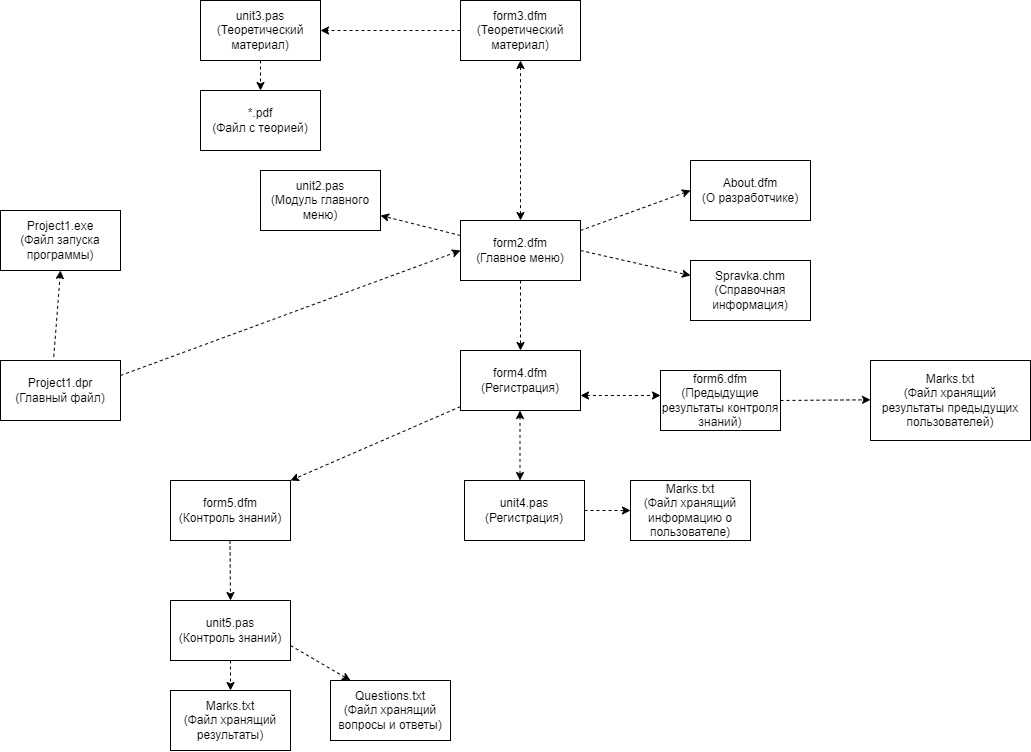

The diagram above was exported from draw.io. Its source (the exported page's mxGraphModel, read from the mxfile embedded in the PNG):
<mxGraphModel dx="2489" dy="967" grid="1" gridSize="10" guides="1" tooltips="1" connect="1" arrows="1" fold="1" page="1" pageScale="1" pageWidth="827" pageHeight="1169" math="0" shadow="0">
  <root>
    <mxCell id="0" />
    <mxCell id="1" parent="0" />
    <mxCell id="lOZyoUhLR8hC_vwgAecN-1" value="form2.dfm&lt;br&gt;(Главное меню)" style="rounded=0;whiteSpace=wrap;html=1;" vertex="1" parent="1">
      <mxGeometry x="350" y="270" width="120" height="60" as="geometry" />
    </mxCell>
    <mxCell id="lOZyoUhLR8hC_vwgAecN-2" value="unit2.pas&lt;br&gt;(Модуль главного меню)" style="rounded=0;whiteSpace=wrap;html=1;" vertex="1" parent="1">
      <mxGeometry x="150" y="220" width="120" height="60" as="geometry" />
    </mxCell>
    <mxCell id="lOZyoUhLR8hC_vwgAecN-4" value="" style="endArrow=classic;html=1;rounded=0;dashed=1;entryX=1;entryY=0.75;entryDx=0;entryDy=0;exitX=0;exitY=0.25;exitDx=0;exitDy=0;" edge="1" parent="1" source="lOZyoUhLR8hC_vwgAecN-1" target="lOZyoUhLR8hC_vwgAecN-2">
      <mxGeometry width="50" height="50" relative="1" as="geometry">
        <mxPoint x="350" y="240" as="sourcePoint" />
        <mxPoint x="340" y="285" as="targetPoint" />
      </mxGeometry>
    </mxCell>
    <mxCell id="lOZyoUhLR8hC_vwgAecN-5" value="Spravka.chm&lt;br&gt;(Справочная информация)" style="rounded=0;whiteSpace=wrap;html=1;" vertex="1" parent="1">
      <mxGeometry x="580" y="310" width="120" height="60" as="geometry" />
    </mxCell>
    <mxCell id="lOZyoUhLR8hC_vwgAecN-6" value="" style="endArrow=classic;html=1;rounded=0;dashed=1;entryX=0;entryY=0.25;entryDx=0;entryDy=0;" edge="1" parent="1" target="lOZyoUhLR8hC_vwgAecN-5">
      <mxGeometry width="50" height="50" relative="1" as="geometry">
        <mxPoint x="470" y="300" as="sourcePoint" />
        <mxPoint x="550" y="315" as="targetPoint" />
      </mxGeometry>
    </mxCell>
    <mxCell id="lOZyoUhLR8hC_vwgAecN-7" value="" style="endArrow=classic;html=1;rounded=0;dashed=1;" edge="1" parent="1">
      <mxGeometry width="50" height="50" relative="1" as="geometry">
        <mxPoint x="470" y="280" as="sourcePoint" />
        <mxPoint x="580" y="240" as="targetPoint" />
      </mxGeometry>
    </mxCell>
    <mxCell id="lOZyoUhLR8hC_vwgAecN-8" value="About.dfm&lt;br&gt;(О разработчике)" style="rounded=0;whiteSpace=wrap;html=1;" vertex="1" parent="1">
      <mxGeometry x="580" y="210" width="120" height="60" as="geometry" />
    </mxCell>
    <mxCell id="lOZyoUhLR8hC_vwgAecN-9" value="" style="endArrow=classic;html=1;rounded=0;dashed=1;exitX=0.5;exitY=0;exitDx=0;exitDy=0;endFill=1;startArrow=classic;startFill=1;" edge="1" parent="1" source="lOZyoUhLR8hC_vwgAecN-1">
      <mxGeometry width="50" height="50" relative="1" as="geometry">
        <mxPoint x="380" y="210" as="sourcePoint" />
        <mxPoint x="410" y="110" as="targetPoint" />
      </mxGeometry>
    </mxCell>
    <mxCell id="lOZyoUhLR8hC_vwgAecN-10" value="form3.dfm&lt;br&gt;(Теоретический материал)" style="rounded=0;whiteSpace=wrap;html=1;" vertex="1" parent="1">
      <mxGeometry x="350" y="50" width="120" height="60" as="geometry" />
    </mxCell>
    <mxCell id="lOZyoUhLR8hC_vwgAecN-11" value="unit3.pas&lt;br&gt;(Теоретический материал)" style="rounded=0;whiteSpace=wrap;html=1;" vertex="1" parent="1">
      <mxGeometry x="90" y="50" width="120" height="60" as="geometry" />
    </mxCell>
    <mxCell id="lOZyoUhLR8hC_vwgAecN-12" value="" style="endArrow=classic;html=1;rounded=0;dashed=1;entryX=1;entryY=0.5;entryDx=0;entryDy=0;exitX=0;exitY=0.5;exitDx=0;exitDy=0;" edge="1" parent="1" source="lOZyoUhLR8hC_vwgAecN-10" target="lOZyoUhLR8hC_vwgAecN-11">
      <mxGeometry width="50" height="50" relative="1" as="geometry">
        <mxPoint x="230" y="62.5" as="sourcePoint" />
        <mxPoint x="310" y="77.5" as="targetPoint" />
      </mxGeometry>
    </mxCell>
    <mxCell id="lOZyoUhLR8hC_vwgAecN-13" value="" style="endArrow=classic;html=1;rounded=0;dashed=1;exitX=0.5;exitY=1;exitDx=0;exitDy=0;" edge="1" parent="1" source="lOZyoUhLR8hC_vwgAecN-11">
      <mxGeometry width="50" height="50" relative="1" as="geometry">
        <mxPoint x="330" y="140" as="sourcePoint" />
        <mxPoint x="150" y="140" as="targetPoint" />
      </mxGeometry>
    </mxCell>
    <mxCell id="lOZyoUhLR8hC_vwgAecN-14" value="*.pdf&lt;br&gt;(Файл с теорией)" style="rounded=0;whiteSpace=wrap;html=1;" vertex="1" parent="1">
      <mxGeometry x="90" y="140" width="120" height="60" as="geometry" />
    </mxCell>
    <mxCell id="lOZyoUhLR8hC_vwgAecN-15" value="" style="endArrow=classic;html=1;rounded=0;dashed=1;exitX=0.5;exitY=1;exitDx=0;exitDy=0;" edge="1" parent="1" source="lOZyoUhLR8hC_vwgAecN-1">
      <mxGeometry width="50" height="50" relative="1" as="geometry">
        <mxPoint x="350" y="630" as="sourcePoint" />
        <mxPoint x="410" y="400" as="targetPoint" />
      </mxGeometry>
    </mxCell>
    <mxCell id="lOZyoUhLR8hC_vwgAecN-16" value="form4.dfm&lt;br&gt;(Регистрация)" style="rounded=0;whiteSpace=wrap;html=1;" vertex="1" parent="1">
      <mxGeometry x="350" y="400" width="120" height="60" as="geometry" />
    </mxCell>
    <mxCell id="lOZyoUhLR8hC_vwgAecN-17" value="" style="endArrow=classic;html=1;rounded=0;dashed=1;exitX=0.5;exitY=1;exitDx=0;exitDy=0;startArrow=classic;startFill=1;" edge="1" parent="1">
      <mxGeometry width="50" height="50" relative="1" as="geometry">
        <mxPoint x="409.5" y="460" as="sourcePoint" />
        <mxPoint x="409.5" y="530" as="targetPoint" />
      </mxGeometry>
    </mxCell>
    <mxCell id="lOZyoUhLR8hC_vwgAecN-18" value="unit4.pas&lt;br&gt;(Регистрация)" style="rounded=0;whiteSpace=wrap;html=1;" vertex="1" parent="1">
      <mxGeometry x="354" y="530" width="120" height="60" as="geometry" />
    </mxCell>
    <mxCell id="lOZyoUhLR8hC_vwgAecN-20" value="" style="endArrow=classic;html=1;rounded=0;dashed=1;exitX=1;exitY=0.5;exitDx=0;exitDy=0;" edge="1" parent="1" source="lOZyoUhLR8hC_vwgAecN-18">
      <mxGeometry width="50" height="50" relative="1" as="geometry">
        <mxPoint x="500" y="560" as="sourcePoint" />
        <mxPoint x="520" y="560" as="targetPoint" />
      </mxGeometry>
    </mxCell>
    <mxCell id="lOZyoUhLR8hC_vwgAecN-21" value="Marks.txt&lt;br&gt;(Файл хранящий информацию о пользователе)" style="rounded=0;whiteSpace=wrap;html=1;" vertex="1" parent="1">
      <mxGeometry x="520" y="530" width="120" height="60" as="geometry" />
    </mxCell>
    <mxCell id="lOZyoUhLR8hC_vwgAecN-22" value="" style="endArrow=classic;html=1;rounded=0;dashed=1;" edge="1" parent="1" source="lOZyoUhLR8hC_vwgAecN-16">
      <mxGeometry width="50" height="50" relative="1" as="geometry">
        <mxPoint x="419.5" y="470" as="sourcePoint" />
        <mxPoint x="180" y="530" as="targetPoint" />
      </mxGeometry>
    </mxCell>
    <mxCell id="lOZyoUhLR8hC_vwgAecN-23" value="form5.dfm&lt;br&gt;(Контроль знаний)" style="rounded=0;whiteSpace=wrap;html=1;" vertex="1" parent="1">
      <mxGeometry x="60" y="530" width="120" height="60" as="geometry" />
    </mxCell>
    <mxCell id="lOZyoUhLR8hC_vwgAecN-24" value="unit5.pas&lt;br&gt;(Контроль знаний)" style="rounded=0;whiteSpace=wrap;html=1;" vertex="1" parent="1">
      <mxGeometry x="60" y="650" width="120" height="60" as="geometry" />
    </mxCell>
    <mxCell id="lOZyoUhLR8hC_vwgAecN-25" value="" style="endArrow=classic;html=1;rounded=0;dashed=1;exitX=0.5;exitY=1;exitDx=0;exitDy=0;entryX=0.5;entryY=0;entryDx=0;entryDy=0;" edge="1" parent="1" target="lOZyoUhLR8hC_vwgAecN-24">
      <mxGeometry width="50" height="50" relative="1" as="geometry">
        <mxPoint x="119.5" y="590" as="sourcePoint" />
        <mxPoint x="119.5" y="660" as="targetPoint" />
      </mxGeometry>
    </mxCell>
    <mxCell id="lOZyoUhLR8hC_vwgAecN-26" value="" style="endArrow=classic;html=1;rounded=0;dashed=1;exitX=0.5;exitY=1;exitDx=0;exitDy=0;" edge="1" parent="1" source="lOZyoUhLR8hC_vwgAecN-24">
      <mxGeometry width="50" height="50" relative="1" as="geometry">
        <mxPoint x="97" y="750" as="sourcePoint" />
        <mxPoint x="120" y="740" as="targetPoint" />
      </mxGeometry>
    </mxCell>
    <mxCell id="lOZyoUhLR8hC_vwgAecN-27" value="Marks.txt&lt;br&gt;(Файл хранящий результаты)" style="rounded=0;whiteSpace=wrap;html=1;" vertex="1" parent="1">
      <mxGeometry x="60" y="740" width="120" height="60" as="geometry" />
    </mxCell>
    <mxCell id="lOZyoUhLR8hC_vwgAecN-28" value="" style="endArrow=classic;html=1;rounded=0;dashed=1;exitX=1;exitY=0.75;exitDx=0;exitDy=0;startArrow=classic;startFill=1;" edge="1" parent="1" source="lOZyoUhLR8hC_vwgAecN-16">
      <mxGeometry width="50" height="50" relative="1" as="geometry">
        <mxPoint x="680" y="449.99695652173926" as="sourcePoint" />
        <mxPoint x="550" y="445" as="targetPoint" />
      </mxGeometry>
    </mxCell>
    <mxCell id="lOZyoUhLR8hC_vwgAecN-29" value="form6.dfm&lt;br&gt;(Предыдущие результаты контроля знаний)" style="rounded=0;whiteSpace=wrap;html=1;" vertex="1" parent="1">
      <mxGeometry x="550" y="420" width="120" height="60" as="geometry" />
    </mxCell>
    <mxCell id="lOZyoUhLR8hC_vwgAecN-30" value="" style="endArrow=classic;html=1;rounded=0;dashed=1;exitX=1;exitY=0.5;exitDx=0;exitDy=0;" edge="1" parent="1" source="lOZyoUhLR8hC_vwgAecN-29">
      <mxGeometry width="50" height="50" relative="1" as="geometry">
        <mxPoint x="680" y="449.29" as="sourcePoint" />
        <mxPoint x="760" y="449.29" as="targetPoint" />
      </mxGeometry>
    </mxCell>
    <mxCell id="lOZyoUhLR8hC_vwgAecN-31" value="Marks.txt&lt;br&gt;(Файл хранящий результаты предыдущих пользователей)" style="rounded=0;whiteSpace=wrap;html=1;" vertex="1" parent="1">
      <mxGeometry x="760" y="410" width="160" height="80" as="geometry" />
    </mxCell>
    <mxCell id="lOZyoUhLR8hC_vwgAecN-33" value="" style="endArrow=classic;html=1;rounded=0;dashed=1;exitX=1;exitY=0.75;exitDx=0;exitDy=0;" edge="1" parent="1" source="lOZyoUhLR8hC_vwgAecN-24">
      <mxGeometry width="50" height="50" relative="1" as="geometry">
        <mxPoint x="299.9999999999998" y="670" as="sourcePoint" />
        <mxPoint x="240" y="730" as="targetPoint" />
      </mxGeometry>
    </mxCell>
    <mxCell id="lOZyoUhLR8hC_vwgAecN-34" value="Questions.txt&lt;br&gt;(Файл хранящий вопросы и ответы)" style="rounded=0;whiteSpace=wrap;html=1;" vertex="1" parent="1">
      <mxGeometry x="220" y="730" width="120" height="60" as="geometry" />
    </mxCell>
    <mxCell id="lOZyoUhLR8hC_vwgAecN-35" value="Project1.dpr&lt;br&gt;(Главный файл)" style="rounded=0;whiteSpace=wrap;html=1;" vertex="1" parent="1">
      <mxGeometry x="-110" y="410" width="120" height="60" as="geometry" />
    </mxCell>
    <mxCell id="lOZyoUhLR8hC_vwgAecN-36" value="" style="endArrow=classic;html=1;rounded=0;dashed=1;exitX=0.444;exitY=-0.063;exitDx=0;exitDy=0;exitPerimeter=0;entryX=0.5;entryY=1;entryDx=0;entryDy=0;" edge="1" parent="1" source="lOZyoUhLR8hC_vwgAecN-35" target="lOZyoUhLR8hC_vwgAecN-37">
      <mxGeometry width="50" height="50" relative="1" as="geometry">
        <mxPoint x="200" y="289.996956521739" as="sourcePoint" />
        <mxPoint x="83" y="310" as="targetPoint" />
      </mxGeometry>
    </mxCell>
    <mxCell id="lOZyoUhLR8hC_vwgAecN-37" value="Project1.exe&lt;br&gt;(Файл запуска программы)" style="rounded=0;whiteSpace=wrap;html=1;" vertex="1" parent="1">
      <mxGeometry x="-110" y="260" width="120" height="60" as="geometry" />
    </mxCell>
    <mxCell id="lOZyoUhLR8hC_vwgAecN-38" value="" style="endArrow=classic;html=1;rounded=0;dashed=1;exitX=1;exitY=0.25;exitDx=0;exitDy=0;entryX=0;entryY=0.5;entryDx=0;entryDy=0;" edge="1" parent="1" source="lOZyoUhLR8hC_vwgAecN-35" target="lOZyoUhLR8hC_vwgAecN-1">
      <mxGeometry width="50" height="50" relative="1" as="geometry">
        <mxPoint x="190" y="359.996956521739" as="sourcePoint" />
        <mxPoint x="20" y="433.90999999999997" as="targetPoint" />
      </mxGeometry>
    </mxCell>
  </root>
</mxGraphModel>